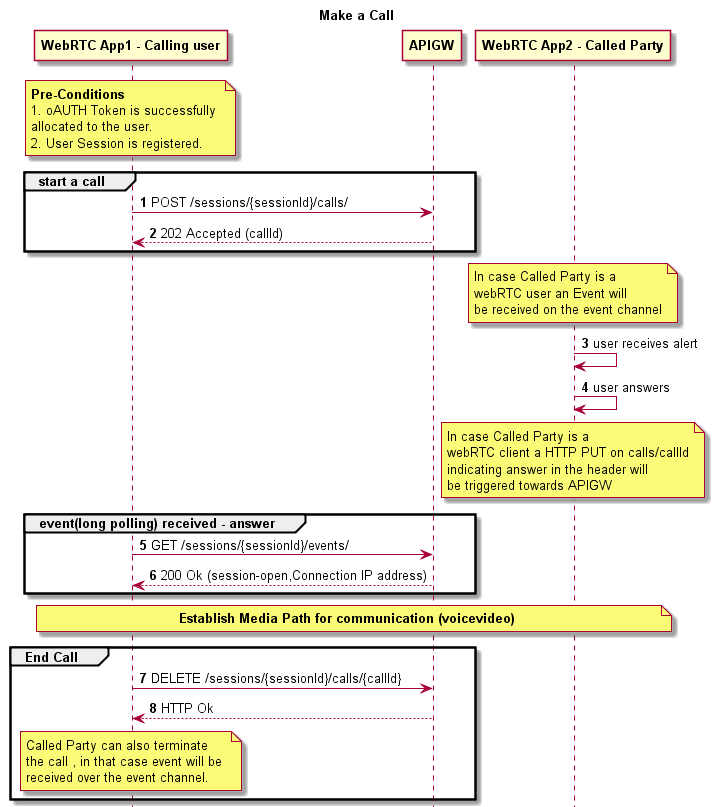

The diagram above was rendered by PlantUML. Its source (embedded in the PNG):
@startuml


hide footbox

title Make a Call
participant "<b>WebRTC App1 - Calling user" as caller
participant "<b>APIGW" as apig
participant "<b>WebRTC App2 - Called Party" as called

autonumber

note over caller
<b>Pre-Conditions
1. oAUTH Token is successfully 
allocated to the user.
2. User Session is registered.
end note
group start a call
caller->apig:POST /sessions/{sessionId}/calls/
apig-->caller:202 Accepted (callId)
end
note over called
In case Called Party is a 
webRTC user an Event will 
be received on the event channel
end note

called->called : user receives alert

called->called : user answers
note over called
In case Called Party is a 
webRTC client a HTTP PUT on calls/callId
indicating answer in the header will 
be triggered towards APIGW
end note


group event(long polling) received - answer
caller->apig:GET /sessions/{sessionId}/events/
apig-->caller:200 Ok (session-open,Connection IP address) 
end

note over caller,called
<b>Establish Media Path for communication (voicevideo)
end note

group End Call
caller->apig: DELETE /sessions/{sessionId}/calls/{callId}
apig-->caller: HTTP Ok
note over caller
Called Party can also terminate
the call , in that case event will be 
received over the event channel.
end note
end


@enduml